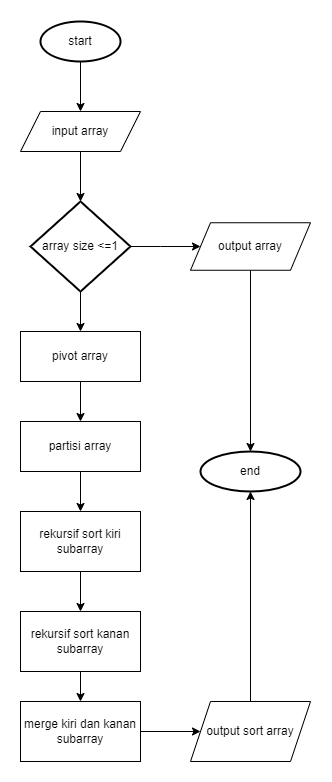

The diagram above was exported from draw.io. Its source (the exported page's mxGraphModel, read from the mxfile embedded in the PNG):
<mxGraphModel dx="1220" dy="920" grid="1" gridSize="10" guides="1" tooltips="1" connect="1" arrows="1" fold="1" page="1" pageScale="1" pageWidth="850" pageHeight="1100" math="0" shadow="0">
  <root>
    <mxCell id="0" />
    <mxCell id="1" parent="0" />
    <mxCell id="qsL-nKgH7jKeEQzIyzHZ-2" style="edgeStyle=orthogonalEdgeStyle;rounded=0;orthogonalLoop=1;jettySize=auto;html=1;" edge="1" parent="1" source="qsL-nKgH7jKeEQzIyzHZ-1" target="qsL-nKgH7jKeEQzIyzHZ-3">
      <mxGeometry relative="1" as="geometry">
        <mxPoint x="220" y="160" as="targetPoint" />
      </mxGeometry>
    </mxCell>
    <mxCell id="qsL-nKgH7jKeEQzIyzHZ-1" value="start" style="strokeWidth=2;html=1;shape=mxgraph.flowchart.start_1;whiteSpace=wrap;" vertex="1" parent="1">
      <mxGeometry x="180" y="60" width="80" height="40" as="geometry" />
    </mxCell>
    <mxCell id="qsL-nKgH7jKeEQzIyzHZ-4" style="edgeStyle=orthogonalEdgeStyle;rounded=0;orthogonalLoop=1;jettySize=auto;html=1;" edge="1" parent="1" source="qsL-nKgH7jKeEQzIyzHZ-3" target="qsL-nKgH7jKeEQzIyzHZ-5">
      <mxGeometry relative="1" as="geometry">
        <mxPoint x="220" y="250" as="targetPoint" />
      </mxGeometry>
    </mxCell>
    <mxCell id="qsL-nKgH7jKeEQzIyzHZ-3" value="input array" style="shape=parallelogram;perimeter=parallelogramPerimeter;whiteSpace=wrap;html=1;fixedSize=1;" vertex="1" parent="1">
      <mxGeometry x="160" y="150" width="120" height="40" as="geometry" />
    </mxCell>
    <mxCell id="qsL-nKgH7jKeEQzIyzHZ-6" style="edgeStyle=orthogonalEdgeStyle;rounded=0;orthogonalLoop=1;jettySize=auto;html=1;" edge="1" parent="1" source="qsL-nKgH7jKeEQzIyzHZ-5" target="qsL-nKgH7jKeEQzIyzHZ-7">
      <mxGeometry relative="1" as="geometry">
        <mxPoint x="350" y="285" as="targetPoint" />
      </mxGeometry>
    </mxCell>
    <mxCell id="qsL-nKgH7jKeEQzIyzHZ-8" style="edgeStyle=orthogonalEdgeStyle;rounded=0;orthogonalLoop=1;jettySize=auto;html=1;" edge="1" parent="1" source="qsL-nKgH7jKeEQzIyzHZ-5" target="qsL-nKgH7jKeEQzIyzHZ-9">
      <mxGeometry relative="1" as="geometry">
        <mxPoint x="220" y="400" as="targetPoint" />
      </mxGeometry>
    </mxCell>
    <mxCell id="qsL-nKgH7jKeEQzIyzHZ-5" value="array size &amp;lt;=1" style="strokeWidth=2;html=1;shape=mxgraph.flowchart.decision;whiteSpace=wrap;" vertex="1" parent="1">
      <mxGeometry x="170" y="240" width="100" height="90" as="geometry" />
    </mxCell>
    <mxCell id="qsL-nKgH7jKeEQzIyzHZ-26" style="edgeStyle=orthogonalEdgeStyle;rounded=0;orthogonalLoop=1;jettySize=auto;html=1;entryX=0.5;entryY=0;entryDx=0;entryDy=0;entryPerimeter=0;" edge="1" parent="1" source="qsL-nKgH7jKeEQzIyzHZ-7" target="qsL-nKgH7jKeEQzIyzHZ-25">
      <mxGeometry relative="1" as="geometry" />
    </mxCell>
    <mxCell id="qsL-nKgH7jKeEQzIyzHZ-7" value="output array" style="shape=parallelogram;perimeter=parallelogramPerimeter;whiteSpace=wrap;html=1;fixedSize=1;" vertex="1" parent="1">
      <mxGeometry x="330" y="261.25" width="120" height="47.5" as="geometry" />
    </mxCell>
    <mxCell id="qsL-nKgH7jKeEQzIyzHZ-10" style="edgeStyle=orthogonalEdgeStyle;rounded=0;orthogonalLoop=1;jettySize=auto;html=1;" edge="1" parent="1" source="qsL-nKgH7jKeEQzIyzHZ-9" target="qsL-nKgH7jKeEQzIyzHZ-11">
      <mxGeometry relative="1" as="geometry">
        <mxPoint x="220" y="480" as="targetPoint" />
      </mxGeometry>
    </mxCell>
    <mxCell id="qsL-nKgH7jKeEQzIyzHZ-9" value="pivot array" style="rounded=0;whiteSpace=wrap;html=1;" vertex="1" parent="1">
      <mxGeometry x="160" y="370" width="120" height="50" as="geometry" />
    </mxCell>
    <mxCell id="qsL-nKgH7jKeEQzIyzHZ-12" style="edgeStyle=orthogonalEdgeStyle;rounded=0;orthogonalLoop=1;jettySize=auto;html=1;" edge="1" parent="1" source="qsL-nKgH7jKeEQzIyzHZ-11" target="qsL-nKgH7jKeEQzIyzHZ-13">
      <mxGeometry relative="1" as="geometry">
        <mxPoint x="220" y="570" as="targetPoint" />
      </mxGeometry>
    </mxCell>
    <mxCell id="qsL-nKgH7jKeEQzIyzHZ-11" value="partisi array" style="rounded=0;whiteSpace=wrap;html=1;" vertex="1" parent="1">
      <mxGeometry x="160" y="460" width="120" height="50" as="geometry" />
    </mxCell>
    <mxCell id="qsL-nKgH7jKeEQzIyzHZ-14" style="edgeStyle=orthogonalEdgeStyle;rounded=0;orthogonalLoop=1;jettySize=auto;html=1;" edge="1" parent="1" source="qsL-nKgH7jKeEQzIyzHZ-13" target="qsL-nKgH7jKeEQzIyzHZ-15">
      <mxGeometry relative="1" as="geometry">
        <mxPoint x="220" y="650" as="targetPoint" />
      </mxGeometry>
    </mxCell>
    <mxCell id="qsL-nKgH7jKeEQzIyzHZ-13" value="rekursif sort kiri subarray" style="rounded=0;whiteSpace=wrap;html=1;" vertex="1" parent="1">
      <mxGeometry x="160" y="550" width="120" height="60" as="geometry" />
    </mxCell>
    <mxCell id="qsL-nKgH7jKeEQzIyzHZ-16" style="edgeStyle=orthogonalEdgeStyle;rounded=0;orthogonalLoop=1;jettySize=auto;html=1;" edge="1" parent="1" source="qsL-nKgH7jKeEQzIyzHZ-15" target="qsL-nKgH7jKeEQzIyzHZ-17">
      <mxGeometry relative="1" as="geometry">
        <mxPoint x="220" y="770" as="targetPoint" />
      </mxGeometry>
    </mxCell>
    <mxCell id="qsL-nKgH7jKeEQzIyzHZ-15" value="rekursif sort kanan subarray" style="rounded=0;whiteSpace=wrap;html=1;" vertex="1" parent="1">
      <mxGeometry x="160" y="650" width="120" height="60" as="geometry" />
    </mxCell>
    <mxCell id="qsL-nKgH7jKeEQzIyzHZ-19" style="edgeStyle=orthogonalEdgeStyle;rounded=0;orthogonalLoop=1;jettySize=auto;html=1;" edge="1" parent="1" source="qsL-nKgH7jKeEQzIyzHZ-17" target="qsL-nKgH7jKeEQzIyzHZ-20">
      <mxGeometry relative="1" as="geometry">
        <mxPoint x="350" y="770" as="targetPoint" />
      </mxGeometry>
    </mxCell>
    <mxCell id="qsL-nKgH7jKeEQzIyzHZ-17" value="merge kiri dan kanan subarray" style="rounded=0;whiteSpace=wrap;html=1;" vertex="1" parent="1">
      <mxGeometry x="160" y="740" width="120" height="60" as="geometry" />
    </mxCell>
    <mxCell id="qsL-nKgH7jKeEQzIyzHZ-24" style="edgeStyle=orthogonalEdgeStyle;rounded=0;orthogonalLoop=1;jettySize=auto;html=1;" edge="1" parent="1" source="qsL-nKgH7jKeEQzIyzHZ-20" target="qsL-nKgH7jKeEQzIyzHZ-25">
      <mxGeometry relative="1" as="geometry">
        <mxPoint x="390" y="550" as="targetPoint" />
      </mxGeometry>
    </mxCell>
    <mxCell id="qsL-nKgH7jKeEQzIyzHZ-20" value="output sort array" style="shape=parallelogram;perimeter=parallelogramPerimeter;whiteSpace=wrap;html=1;fixedSize=1;" vertex="1" parent="1">
      <mxGeometry x="330" y="740" width="120" height="60" as="geometry" />
    </mxCell>
    <mxCell id="qsL-nKgH7jKeEQzIyzHZ-25" value="end" style="strokeWidth=2;html=1;shape=mxgraph.flowchart.start_1;whiteSpace=wrap;" vertex="1" parent="1">
      <mxGeometry x="340" y="490" width="100" height="40" as="geometry" />
    </mxCell>
  </root>
</mxGraphModel>